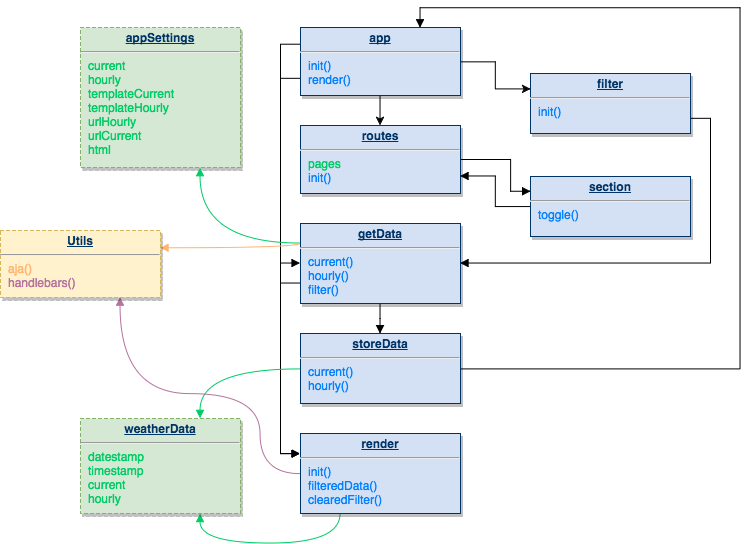

The diagram above was exported from draw.io. Its source (the exported page's mxGraphModel, read from the mxfile embedded in the PNG):
<mxGraphModel dx="1574" dy="614" grid="1" gridSize="10" guides="1" tooltips="1" connect="1" arrows="1" fold="1" page="0" pageScale="1" pageWidth="826" pageHeight="1169" background="#ffffff" math="0" shadow="0">
  <root>
    <mxCell id="0" style=";html=1;" />
    <mxCell id="1" style=";html=1;" parent="0" />
    <mxCell id="125" style="edgeStyle=orthogonalEdgeStyle;rounded=0;html=1;exitX=0.5;exitY=1;entryX=0.5;entryY=0;jettySize=auto;orthogonalLoop=1;" edge="1" parent="1" source="25" target="118">
      <mxGeometry relative="1" as="geometry" />
    </mxCell>
    <mxCell id="126" style="edgeStyle=orthogonalEdgeStyle;rounded=0;html=1;exitX=1;exitY=0.5;entryX=0;entryY=0.25;jettySize=auto;orthogonalLoop=1;" edge="1" parent="1" source="25" target="120">
      <mxGeometry relative="1" as="geometry" />
    </mxCell>
    <mxCell id="129" style="edgeStyle=elbowEdgeStyle;rounded=0;html=1;exitX=0;exitY=0.25;entryX=0;entryY=0.5;endArrow=block;endFill=1;jettySize=auto;orthogonalLoop=1;" edge="1" parent="1" source="25" target="121">
      <mxGeometry relative="1" as="geometry">
        <Array as="points">
          <mxPoint x="150" y="168" />
        </Array>
      </mxGeometry>
    </mxCell>
    <mxCell id="130" style="edgeStyle=elbowEdgeStyle;rounded=0;html=1;exitX=0;exitY=0.75;entryX=0;entryY=0.25;endArrow=block;endFill=1;jettySize=auto;orthogonalLoop=1;" edge="1" parent="1" source="25" target="123">
      <mxGeometry relative="1" as="geometry">
        <Array as="points">
          <mxPoint x="150" y="210" />
          <mxPoint x="130" y="273" />
        </Array>
      </mxGeometry>
    </mxCell>
    <mxCell id="25" value="&lt;p style=&quot;margin: 0px ; margin-top: 4px ; text-align: center ; text-decoration: underline&quot;&gt;&lt;strong&gt;app&lt;/strong&gt;&lt;/p&gt;&lt;hr&gt;&lt;p style=&quot;margin: 0px ; margin-left: 8px&quot;&gt;&lt;font color=&quot;#007fff&quot;&gt;init()&lt;/font&gt;&lt;/p&gt;&lt;p style=&quot;margin: 0px ; margin-left: 8px&quot;&gt;&lt;font color=&quot;#007fff&quot;&gt;render()&lt;/font&gt;&lt;/p&gt;" style="verticalAlign=top;align=left;overflow=fill;fontSize=12;fontFamily=Helvetica;html=1;strokeColor=#003366;shadow=1;fillColor=#D4E1F5;fontColor=#003366" parent="1" vertex="1">
      <mxGeometry x="170" y="34" width="160" height="68" as="geometry" />
    </mxCell>
    <mxCell id="116" value="&lt;p style=&quot;margin: 0px ; margin-top: 4px ; text-align: center ; text-decoration: underline&quot;&gt;&lt;strong&gt;appSettings&lt;/strong&gt;&lt;/p&gt;&lt;hr&gt;&lt;p style=&quot;margin: 0px ; margin-left: 8px&quot;&gt;&lt;font color=&quot;#00cc66&quot;&gt;current&lt;/font&gt;&lt;/p&gt;&lt;p style=&quot;margin: 0px ; margin-left: 8px&quot;&gt;&lt;font color=&quot;#00cc66&quot;&gt;hourly&lt;/font&gt;&lt;/p&gt;&lt;p style=&quot;margin: 0px ; margin-left: 8px&quot;&gt;&lt;font color=&quot;#00cc66&quot;&gt;templateCurrent&lt;/font&gt;&lt;/p&gt;&lt;p style=&quot;margin: 0px ; margin-left: 8px&quot;&gt;&lt;font color=&quot;#00cc66&quot;&gt;templateHourly&lt;/font&gt;&lt;/p&gt;&lt;p style=&quot;margin: 0px ; margin-left: 8px&quot;&gt;&lt;font color=&quot;#00cc66&quot;&gt;urlHourly&lt;/font&gt;&lt;/p&gt;&lt;p style=&quot;margin: 0px ; margin-left: 8px&quot;&gt;&lt;font color=&quot;#00cc66&quot;&gt;urlCurrent&lt;/font&gt;&lt;/p&gt;&lt;p style=&quot;margin: 0px ; margin-left: 8px&quot;&gt;&lt;font color=&quot;#00cc66&quot;&gt;html&lt;/font&gt;&lt;/p&gt;" style="verticalAlign=top;align=left;overflow=fill;fontSize=12;fontFamily=Helvetica;html=1;strokeColor=#82b366;shadow=1;fillColor=#d5e8d4;fontColor=#003366;dashed=1;" vertex="1" parent="1">
      <mxGeometry x="-50" y="34" width="160" height="140" as="geometry" />
    </mxCell>
    <mxCell id="127" style="edgeStyle=orthogonalEdgeStyle;rounded=0;html=1;exitX=1;exitY=0.5;entryX=0;entryY=0.25;jettySize=auto;orthogonalLoop=1;endArrow=block;endFill=1;" edge="1" parent="1" source="118" target="119">
      <mxGeometry relative="1" as="geometry">
        <Array as="points">
          <mxPoint x="380" y="166" />
          <mxPoint x="380" y="198" />
        </Array>
      </mxGeometry>
    </mxCell>
    <mxCell id="118" value="&lt;p style=&quot;margin: 0px ; margin-top: 4px ; text-align: center ; text-decoration: underline&quot;&gt;&lt;strong&gt;routes&lt;/strong&gt;&lt;/p&gt;&lt;hr&gt;&lt;p style=&quot;margin: 0px ; margin-left: 8px&quot;&gt;&lt;font color=&quot;#00cc66&quot;&gt;pages&lt;/font&gt;&lt;/p&gt;&lt;p style=&quot;margin: 0px ; margin-left: 8px&quot;&gt;&lt;font color=&quot;#007fff&quot;&gt;init()&lt;/font&gt;&lt;/p&gt;" style="verticalAlign=top;align=left;overflow=fill;fontSize=12;fontFamily=Helvetica;html=1;strokeColor=#003366;shadow=1;fillColor=#D4E1F5;fontColor=#003366" vertex="1" parent="1">
      <mxGeometry x="170" y="132" width="160" height="68" as="geometry" />
    </mxCell>
    <mxCell id="128" style="edgeStyle=elbowEdgeStyle;rounded=0;html=1;exitX=0;exitY=0.5;entryX=1;entryY=0.75;endArrow=block;endFill=1;jettySize=auto;orthogonalLoop=1;" edge="1" parent="1" source="119" target="118">
      <mxGeometry relative="1" as="geometry" />
    </mxCell>
    <mxCell id="119" value="&lt;p style=&quot;margin: 0px ; margin-top: 4px ; text-align: center ; text-decoration: underline&quot;&gt;&lt;strong&gt;section&lt;/strong&gt;&lt;/p&gt;&lt;hr&gt;&lt;p style=&quot;margin: 0px ; margin-left: 8px&quot;&gt;&lt;span style=&quot;color: rgb(0 , 127 , 255)&quot;&gt;toggle()&lt;/span&gt;&lt;br&gt;&lt;/p&gt;" style="verticalAlign=top;align=left;overflow=fill;fontSize=12;fontFamily=Helvetica;html=1;strokeColor=#003366;shadow=1;fillColor=#D4E1F5;fontColor=#003366" vertex="1" parent="1">
      <mxGeometry x="400" y="183" width="160" height="60" as="geometry" />
    </mxCell>
    <mxCell id="131" style="edgeStyle=elbowEdgeStyle;rounded=0;html=1;exitX=1;exitY=0.75;entryX=1;entryY=0.5;endArrow=block;endFill=1;jettySize=auto;orthogonalLoop=1;" edge="1" parent="1" source="120" target="121">
      <mxGeometry relative="1" as="geometry">
        <Array as="points">
          <mxPoint x="580" y="200" />
          <mxPoint x="610" y="210" />
          <mxPoint x="590" y="210" />
        </Array>
      </mxGeometry>
    </mxCell>
    <mxCell id="120" value="&lt;p style=&quot;margin: 0px ; margin-top: 4px ; text-align: center ; text-decoration: underline&quot;&gt;&lt;strong&gt;filter&lt;/strong&gt;&lt;/p&gt;&lt;hr&gt;&lt;p style=&quot;margin: 0px ; margin-left: 8px&quot;&gt;&lt;span style=&quot;color: rgb(0 , 127 , 255)&quot;&gt;init()&lt;/span&gt;&lt;br&gt;&lt;/p&gt;" style="verticalAlign=top;align=left;overflow=fill;fontSize=12;fontFamily=Helvetica;html=1;strokeColor=#003366;shadow=1;fillColor=#D4E1F5;fontColor=#003366" vertex="1" parent="1">
      <mxGeometry x="400" y="80" width="160" height="60" as="geometry" />
    </mxCell>
    <mxCell id="132" style="edgeStyle=elbowEdgeStyle;rounded=0;html=1;exitX=0.5;exitY=1;entryX=0.5;entryY=0;endArrow=block;endFill=1;jettySize=auto;orthogonalLoop=1;" edge="1" parent="1" source="121" target="122">
      <mxGeometry relative="1" as="geometry" />
    </mxCell>
    <mxCell id="133" style="edgeStyle=elbowEdgeStyle;rounded=0;html=1;exitX=0;exitY=0.75;entryX=0;entryY=0.25;endArrow=block;endFill=1;jettySize=auto;orthogonalLoop=1;" edge="1" parent="1" source="121" target="123">
      <mxGeometry relative="1" as="geometry">
        <Array as="points">
          <mxPoint x="150" y="375" />
        </Array>
      </mxGeometry>
    </mxCell>
    <mxCell id="134" style="edgeStyle=orthogonalEdgeStyle;rounded=0;html=1;exitX=0;exitY=0.25;entryX=0.75;entryY=1;endArrow=block;endFill=1;jettySize=auto;orthogonalLoop=1;curved=1;strokeColor=#00CC66;" edge="1" parent="1" source="121" target="116">
      <mxGeometry relative="1" as="geometry">
        <Array as="points">
          <mxPoint x="70" y="250" />
        </Array>
      </mxGeometry>
    </mxCell>
    <mxCell id="142" style="edgeStyle=orthogonalEdgeStyle;curved=1;rounded=0;html=1;exitX=0;exitY=0.25;endArrow=block;endFill=1;jettySize=auto;orthogonalLoop=1;strokeColor=#FFB570;entryX=1;entryY=0.25;" edge="1" parent="1" source="121" target="140">
      <mxGeometry relative="1" as="geometry">
        <Array as="points">
          <mxPoint x="170" y="254" />
        </Array>
      </mxGeometry>
    </mxCell>
    <mxCell id="121" value="&lt;p style=&quot;margin: 0px ; margin-top: 4px ; text-align: center ; text-decoration: underline&quot;&gt;&lt;strong&gt;getData&lt;/strong&gt;&lt;/p&gt;&lt;hr&gt;&lt;p style=&quot;margin: 0px ; margin-left: 8px&quot;&gt;&lt;span style=&quot;color: rgb(0 , 127 , 255)&quot;&gt;current()&lt;/span&gt;&lt;br&gt;&lt;/p&gt;&lt;p style=&quot;margin: 0px ; margin-left: 8px&quot;&gt;&lt;font color=&quot;#007fff&quot;&gt;hourly()&lt;/font&gt;&lt;/p&gt;&lt;p style=&quot;margin: 0px ; margin-left: 8px&quot;&gt;&lt;font color=&quot;#007fff&quot;&gt;filter()&lt;/font&gt;&lt;/p&gt;" style="verticalAlign=top;align=left;overflow=fill;fontSize=12;fontFamily=Helvetica;html=1;strokeColor=#003366;shadow=1;fillColor=#D4E1F5;fontColor=#003366" vertex="1" parent="1">
      <mxGeometry x="170" y="230" width="160" height="80" as="geometry" />
    </mxCell>
    <mxCell id="135" style="edgeStyle=orthogonalEdgeStyle;curved=1;rounded=0;html=1;exitX=0;exitY=0.5;entryX=0.75;entryY=0;endArrow=block;endFill=1;jettySize=auto;orthogonalLoop=1;strokeColor=#00CC66;" edge="1" parent="1" source="122" target="124">
      <mxGeometry relative="1" as="geometry" />
    </mxCell>
    <mxCell id="139" style="edgeStyle=orthogonalEdgeStyle;rounded=0;html=1;exitX=1;exitY=0.5;entryX=0.75;entryY=0;endArrow=block;endFill=1;jettySize=auto;orthogonalLoop=1;strokeColor=#000000;" edge="1" parent="1" source="122" target="25">
      <mxGeometry relative="1" as="geometry">
        <Array as="points">
          <mxPoint x="610" y="375" />
          <mxPoint x="610" y="14" />
          <mxPoint x="290" y="14" />
        </Array>
      </mxGeometry>
    </mxCell>
    <mxCell id="122" value="&lt;p style=&quot;margin: 0px ; margin-top: 4px ; text-align: center ; text-decoration: underline&quot;&gt;&lt;strong&gt;storeData&lt;/strong&gt;&lt;/p&gt;&lt;hr&gt;&lt;p style=&quot;margin: 0px ; margin-left: 8px&quot;&gt;&lt;span style=&quot;color: rgb(0 , 127 , 255)&quot;&gt;current()&lt;/span&gt;&lt;br&gt;&lt;/p&gt;&lt;p style=&quot;margin: 0px ; margin-left: 8px&quot;&gt;&lt;font color=&quot;#007fff&quot;&gt;hourly()&lt;/font&gt;&lt;/p&gt;" style="verticalAlign=top;align=left;overflow=fill;fontSize=12;fontFamily=Helvetica;html=1;strokeColor=#003366;shadow=1;fillColor=#D4E1F5;fontColor=#003366" vertex="1" parent="1">
      <mxGeometry x="170" y="340" width="160" height="70" as="geometry" />
    </mxCell>
    <mxCell id="138" style="edgeStyle=orthogonalEdgeStyle;curved=1;rounded=0;html=1;exitX=0.25;exitY=1;entryX=0.75;entryY=1;endArrow=block;endFill=1;jettySize=auto;orthogonalLoop=1;strokeColor=#00CC66;" edge="1" parent="1" source="123" target="124">
      <mxGeometry relative="1" as="geometry">
        <Array as="points">
          <mxPoint x="210" y="550" />
          <mxPoint x="70" y="550" />
        </Array>
      </mxGeometry>
    </mxCell>
    <mxCell id="143" style="edgeStyle=orthogonalEdgeStyle;curved=1;rounded=0;html=1;exitX=0;exitY=0.5;entryX=0.75;entryY=1;endArrow=block;endFill=1;jettySize=auto;orthogonalLoop=1;strokeColor=#B5739D;" edge="1" parent="1" source="123" target="140">
      <mxGeometry relative="1" as="geometry">
        <Array as="points">
          <mxPoint x="130" y="480" />
          <mxPoint x="130" y="400" />
          <mxPoint x="-10" y="400" />
        </Array>
      </mxGeometry>
    </mxCell>
    <mxCell id="123" value="&lt;p style=&quot;margin: 0px ; margin-top: 4px ; text-align: center ; text-decoration: underline&quot;&gt;&lt;strong&gt;render&lt;/strong&gt;&lt;/p&gt;&lt;hr&gt;&lt;p style=&quot;margin: 0px ; margin-left: 8px&quot;&gt;&lt;span style=&quot;color: rgb(0 , 127 , 255)&quot;&gt;init()&lt;/span&gt;&lt;br&gt;&lt;/p&gt;&lt;p style=&quot;margin: 0px ; margin-left: 8px&quot;&gt;&lt;font color=&quot;#007fff&quot;&gt;filteredData()&lt;/font&gt;&lt;/p&gt;&lt;p style=&quot;margin: 0px ; margin-left: 8px&quot;&gt;&lt;font color=&quot;#007fff&quot;&gt;clearedFilter()&lt;/font&gt;&lt;/p&gt;" style="verticalAlign=top;align=left;overflow=fill;fontSize=12;fontFamily=Helvetica;html=1;strokeColor=#003366;shadow=1;fillColor=#D4E1F5;fontColor=#003366" vertex="1" parent="1">
      <mxGeometry x="170" y="440" width="160" height="80" as="geometry" />
    </mxCell>
    <mxCell id="124" value="&lt;p style=&quot;margin: 0px ; margin-top: 4px ; text-align: center ; text-decoration: underline&quot;&gt;&lt;strong&gt;weatherData&lt;/strong&gt;&lt;/p&gt;&lt;hr&gt;&lt;p style=&quot;margin: 0px ; margin-left: 8px&quot;&gt;&lt;font color=&quot;#00cc66&quot;&gt;datestamp&lt;/font&gt;&lt;/p&gt;&lt;p style=&quot;margin: 0px ; margin-left: 8px&quot;&gt;&lt;font color=&quot;#00cc66&quot;&gt;timestamp&lt;/font&gt;&lt;/p&gt;&lt;p style=&quot;margin: 0px ; margin-left: 8px&quot;&gt;&lt;font color=&quot;#00cc66&quot;&gt;current&lt;/font&gt;&lt;/p&gt;&lt;p style=&quot;margin: 0px ; margin-left: 8px&quot;&gt;&lt;font color=&quot;#00cc66&quot;&gt;hourly&lt;/font&gt;&lt;/p&gt;" style="verticalAlign=top;align=left;overflow=fill;fontSize=12;fontFamily=Helvetica;html=1;strokeColor=#82b366;shadow=1;fillColor=#d5e8d4;fontColor=#003366;dashed=1;" vertex="1" parent="1">
      <mxGeometry x="-50" y="425" width="160" height="95" as="geometry" />
    </mxCell>
    <mxCell id="140" value="&lt;p style=&quot;margin: 0px ; margin-top: 4px ; text-align: center ; text-decoration: underline&quot;&gt;&lt;strong&gt;Utils&lt;/strong&gt;&lt;/p&gt;&lt;hr&gt;&lt;p style=&quot;margin: 0px ; margin-left: 8px&quot;&gt;&lt;font color=&quot;#ffb570&quot;&gt;aja()&lt;/font&gt;&lt;/p&gt;&lt;p style=&quot;margin: 0px ; margin-left: 8px&quot;&gt;&lt;font color=&quot;#b5739d&quot;&gt;handlebars()&lt;/font&gt;&lt;/p&gt;" style="verticalAlign=top;align=left;overflow=fill;fontSize=12;fontFamily=Helvetica;html=1;strokeColor=#d6b656;shadow=1;fillColor=#fff2cc;fontColor=#003366;dashed=1;" vertex="1" parent="1">
      <mxGeometry x="-130" y="237" width="160" height="67" as="geometry" />
    </mxCell>
  </root>
</mxGraphModel>